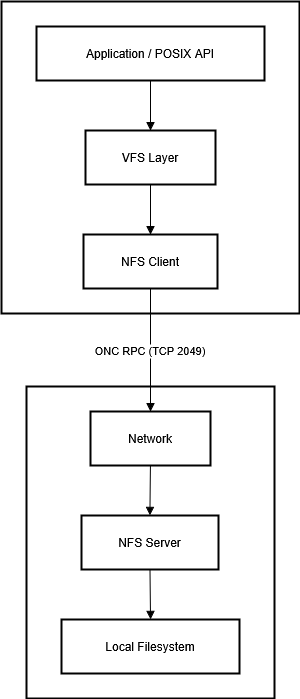

The diagram above was exported from draw.io. Its source (the exported page's mxGraphModel, read from the mxfile embedded in the PNG):
<mxGraphModel dx="784" dy="1146" grid="1" gridSize="10" guides="1" tooltips="1" connect="1" arrows="1" fold="1" page="1" pageScale="1" pageWidth="827" pageHeight="1169" math="0" shadow="0">
  <root>
    <mxCell id="0" />
    <mxCell id="1" parent="0" />
    <mxCell id="1UmpjNmC1roU_656tHRZ-10" value="Server_Host" style="whiteSpace=wrap;strokeWidth=2;" vertex="1" parent="1">
      <mxGeometry x="45" y="915" width="248" height="312" as="geometry" />
    </mxCell>
    <mxCell id="1UmpjNmC1roU_656tHRZ-11" value="Client_Host" style="whiteSpace=wrap;strokeWidth=2;" vertex="1" parent="1">
      <mxGeometry x="20" y="530" width="298" height="312" as="geometry" />
    </mxCell>
    <mxCell id="1UmpjNmC1roU_656tHRZ-12" value="Application / POSIX API" style="whiteSpace=wrap;strokeWidth=2;" vertex="1" parent="1">
      <mxGeometry x="55" y="555" width="228" height="54" as="geometry" />
    </mxCell>
    <mxCell id="1UmpjNmC1roU_656tHRZ-13" value="VFS Layer" style="whiteSpace=wrap;strokeWidth=2;" vertex="1" parent="1">
      <mxGeometry x="104" y="659" width="130" height="54" as="geometry" />
    </mxCell>
    <mxCell id="1UmpjNmC1roU_656tHRZ-14" value="NFS Client" style="whiteSpace=wrap;strokeWidth=2;" vertex="1" parent="1">
      <mxGeometry x="102" y="763" width="134" height="54" as="geometry" />
    </mxCell>
    <mxCell id="1UmpjNmC1roU_656tHRZ-15" value="Network" style="whiteSpace=wrap;strokeWidth=2;" vertex="1" parent="1">
      <mxGeometry x="109" y="940" width="120" height="54" as="geometry" />
    </mxCell>
    <mxCell id="1UmpjNmC1roU_656tHRZ-16" value="NFS Server" style="whiteSpace=wrap;strokeWidth=2;" vertex="1" parent="1">
      <mxGeometry x="100" y="1044" width="137" height="54" as="geometry" />
    </mxCell>
    <mxCell id="1UmpjNmC1roU_656tHRZ-17" value="Local Filesystem" style="whiteSpace=wrap;strokeWidth=2;" vertex="1" parent="1">
      <mxGeometry x="80" y="1148" width="178" height="54" as="geometry" />
    </mxCell>
    <mxCell id="1UmpjNmC1roU_656tHRZ-18" value="" style="curved=1;startArrow=none;endArrow=block;exitX=0.5;exitY=1;entryX=0.5;entryY=0;rounded=0;" edge="1" parent="1" source="1UmpjNmC1roU_656tHRZ-12" target="1UmpjNmC1roU_656tHRZ-13">
      <mxGeometry relative="1" as="geometry">
        <Array as="points" />
      </mxGeometry>
    </mxCell>
    <mxCell id="1UmpjNmC1roU_656tHRZ-19" value="" style="curved=1;startArrow=none;endArrow=block;exitX=0.5;exitY=1;entryX=0.5;entryY=0;rounded=0;" edge="1" parent="1" source="1UmpjNmC1roU_656tHRZ-13" target="1UmpjNmC1roU_656tHRZ-14">
      <mxGeometry relative="1" as="geometry">
        <Array as="points" />
      </mxGeometry>
    </mxCell>
    <mxCell id="1UmpjNmC1roU_656tHRZ-20" value="ONC RPC (TCP 2049)" style="curved=1;startArrow=none;endArrow=block;exitX=0.5;exitY=1;entryX=0.5;entryY=0;rounded=0;" edge="1" parent="1" source="1UmpjNmC1roU_656tHRZ-14" target="1UmpjNmC1roU_656tHRZ-15">
      <mxGeometry relative="1" as="geometry">
        <Array as="points" />
      </mxGeometry>
    </mxCell>
    <mxCell id="1UmpjNmC1roU_656tHRZ-21" value="" style="curved=1;startArrow=none;endArrow=block;exitX=0.5;exitY=1;entryX=0.5;entryY=0;rounded=0;" edge="1" parent="1" source="1UmpjNmC1roU_656tHRZ-15" target="1UmpjNmC1roU_656tHRZ-16">
      <mxGeometry relative="1" as="geometry">
        <Array as="points" />
      </mxGeometry>
    </mxCell>
    <mxCell id="1UmpjNmC1roU_656tHRZ-22" value="" style="curved=1;startArrow=none;endArrow=block;exitX=0.5;exitY=1;entryX=0.5;entryY=0;rounded=0;" edge="1" parent="1" source="1UmpjNmC1roU_656tHRZ-16" target="1UmpjNmC1roU_656tHRZ-17">
      <mxGeometry relative="1" as="geometry">
        <Array as="points" />
      </mxGeometry>
    </mxCell>
  </root>
</mxGraphModel>